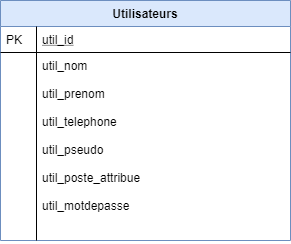

The diagram above was exported from draw.io. Its source (the exported page's mxGraphModel, read from the mxfile embedded in the PNG):
<mxGraphModel dx="1422" dy="713" grid="1" gridSize="10" guides="1" tooltips="1" connect="1" arrows="1" fold="1" page="1" pageScale="1" pageWidth="827" pageHeight="1169" background="#FFFFFF" math="0" shadow="0">
  <root>
    <mxCell id="WIyWlLk6GJQsqaUBKTNV-0" />
    <mxCell id="WIyWlLk6GJQsqaUBKTNV-1" parent="WIyWlLk6GJQsqaUBKTNV-0" />
    <mxCell id="zkfFHV4jXpPFQw0GAbJ--56" value="Utilisateurs" style="swimlane;fontStyle=1;childLayout=stackLayout;horizontal=1;startSize=26;horizontalStack=0;resizeParent=1;resizeLast=0;collapsible=1;marginBottom=0;rounded=0;shadow=0;strokeWidth=1;fillColor=#dae8fc;strokeColor=#6c8ebf;" parent="WIyWlLk6GJQsqaUBKTNV-1" vertex="1">
      <mxGeometry x="240" y="120" width="290" height="240" as="geometry">
        <mxRectangle x="260" y="80" width="160" height="26" as="alternateBounds" />
      </mxGeometry>
    </mxCell>
    <mxCell id="zkfFHV4jXpPFQw0GAbJ--57" value="util_id" style="shape=partialRectangle;top=0;left=0;right=0;bottom=1;align=left;verticalAlign=top;fillColor=none;spacingLeft=40;spacingRight=4;overflow=hidden;rotatable=0;points=[[0,0.5],[1,0.5]];portConstraint=eastwest;dropTarget=0;rounded=0;shadow=0;strokeWidth=1;fontStyle=4" parent="zkfFHV4jXpPFQw0GAbJ--56" vertex="1">
      <mxGeometry y="26" width="290" height="26" as="geometry" />
    </mxCell>
    <mxCell id="zkfFHV4jXpPFQw0GAbJ--58" value="PK" style="shape=partialRectangle;top=0;left=0;bottom=0;fillColor=none;align=left;verticalAlign=top;spacingLeft=4;spacingRight=4;overflow=hidden;rotatable=0;points=[];portConstraint=eastwest;part=1;" parent="zkfFHV4jXpPFQw0GAbJ--57" vertex="1" connectable="0">
      <mxGeometry width="36" height="26" as="geometry" />
    </mxCell>
    <mxCell id="zkfFHV4jXpPFQw0GAbJ--61" value="util_nom&#10;&#10;util_prenom&#10;&#10;util_telephone&#10;&#10;util_pseudo&#10;&#10;util_poste_attribue&#10;&#10;util_motdepasse" style="shape=partialRectangle;top=0;left=0;right=0;bottom=0;align=left;verticalAlign=top;fillColor=none;spacingLeft=40;spacingRight=4;overflow=hidden;rotatable=0;points=[[0,0.5],[1,0.5]];portConstraint=eastwest;dropTarget=0;rounded=0;shadow=0;strokeWidth=1;" parent="zkfFHV4jXpPFQw0GAbJ--56" vertex="1">
      <mxGeometry y="52" width="290" height="188" as="geometry" />
    </mxCell>
    <mxCell id="zkfFHV4jXpPFQw0GAbJ--62" value="" style="shape=partialRectangle;top=0;left=0;bottom=0;fillColor=none;align=left;verticalAlign=top;spacingLeft=4;spacingRight=4;overflow=hidden;rotatable=0;points=[];portConstraint=eastwest;part=1;" parent="zkfFHV4jXpPFQw0GAbJ--61" vertex="1" connectable="0">
      <mxGeometry width="36" height="188" as="geometry" />
    </mxCell>
  </root>
</mxGraphModel>